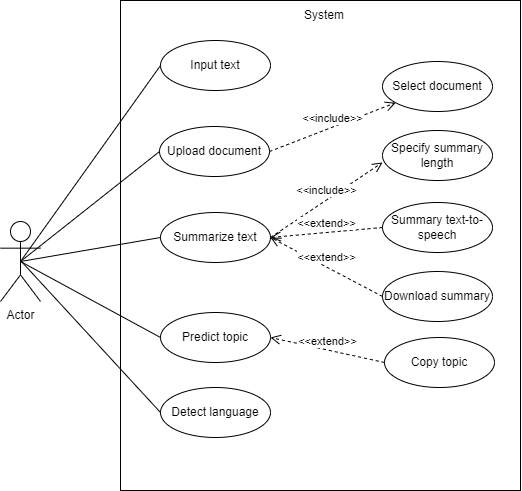

The diagram above was exported from draw.io. Its source (the exported page's mxGraphModel, read from the mxfile embedded in the PNG):
<mxGraphModel dx="923" dy="375" grid="1" gridSize="10" guides="1" tooltips="1" connect="1" arrows="1" fold="1" page="1" pageScale="1" pageWidth="1700" pageHeight="1100" math="0" shadow="0">
  <root>
    <mxCell id="0" />
    <mxCell id="1" parent="0" />
    <mxCell id="fiDo8rkyjOn7oXTfXA4h-1" value="Actor" style="shape=umlActor;verticalLabelPosition=bottom;verticalAlign=top;html=1;outlineConnect=0;" parent="1" vertex="1">
      <mxGeometry x="200" y="281" width="40" height="80" as="geometry" />
    </mxCell>
    <mxCell id="fiDo8rkyjOn7oXTfXA4h-2" value="" style="whiteSpace=wrap;html=1;fillColor=none;" parent="1" vertex="1">
      <mxGeometry x="320" y="60" width="400" height="490" as="geometry" />
    </mxCell>
    <mxCell id="fiDo8rkyjOn7oXTfXA4h-3" value="System" style="text;html=1;strokeColor=none;fillColor=none;align=center;verticalAlign=middle;whiteSpace=wrap;rounded=0;" parent="1" vertex="1">
      <mxGeometry x="494" y="60" width="60" height="30" as="geometry" />
    </mxCell>
    <mxCell id="fiDo8rkyjOn7oXTfXA4h-4" value="Input text" style="ellipse;whiteSpace=wrap;html=1;fillColor=none;" parent="1" vertex="1">
      <mxGeometry x="360" y="100" width="110" height="50" as="geometry" />
    </mxCell>
    <mxCell id="fiDo8rkyjOn7oXTfXA4h-6" value="" style="endArrow=none;html=1;rounded=0;exitX=0.5;exitY=0.5;exitDx=0;exitDy=0;exitPerimeter=0;entryX=0;entryY=0.5;entryDx=0;entryDy=0;" parent="1" source="fiDo8rkyjOn7oXTfXA4h-1" target="fiDo8rkyjOn7oXTfXA4h-4" edge="1">
      <mxGeometry width="50" height="50" relative="1" as="geometry">
        <mxPoint x="540" y="290" as="sourcePoint" />
        <mxPoint x="590" y="240" as="targetPoint" />
      </mxGeometry>
    </mxCell>
    <mxCell id="fiDo8rkyjOn7oXTfXA4h-7" value="" style="endArrow=none;html=1;rounded=0;entryX=0;entryY=0.5;entryDx=0;entryDy=0;exitX=0.5;exitY=0.5;exitDx=0;exitDy=0;exitPerimeter=0;" parent="1" source="fiDo8rkyjOn7oXTfXA4h-1" target="fiDo8rkyjOn7oXTfXA4h-8" edge="1">
      <mxGeometry width="50" height="50" relative="1" as="geometry">
        <mxPoint x="540" y="290" as="sourcePoint" />
        <mxPoint x="580" y="240" as="targetPoint" />
      </mxGeometry>
    </mxCell>
    <mxCell id="fiDo8rkyjOn7oXTfXA4h-8" value="Summarize text" style="ellipse;whiteSpace=wrap;html=1;fillColor=none;" parent="1" vertex="1">
      <mxGeometry x="360" y="272" width="110" height="50" as="geometry" />
    </mxCell>
    <mxCell id="fiDo8rkyjOn7oXTfXA4h-10" value="Specify summary length" style="ellipse;whiteSpace=wrap;html=1;fillColor=none;" parent="1" vertex="1">
      <mxGeometry x="582" y="190" width="110" height="50" as="geometry" />
    </mxCell>
    <mxCell id="fiDo8rkyjOn7oXTfXA4h-12" value="&amp;lt;&amp;lt;include&amp;gt;&amp;gt;" style="html=1;verticalAlign=bottom;endArrow=open;dashed=1;endSize=8;rounded=0;entryX=0;entryY=0.64;entryDx=0;entryDy=0;entryPerimeter=0;exitX=1;exitY=0.5;exitDx=0;exitDy=0;" parent="1" source="fiDo8rkyjOn7oXTfXA4h-8" target="fiDo8rkyjOn7oXTfXA4h-10" edge="1">
      <mxGeometry relative="1" as="geometry">
        <mxPoint x="610" y="260" as="sourcePoint" />
        <mxPoint x="530" y="260" as="targetPoint" />
      </mxGeometry>
    </mxCell>
    <mxCell id="fiDo8rkyjOn7oXTfXA4h-13" value="Predict topic" style="ellipse;whiteSpace=wrap;html=1;fillColor=none;" parent="1" vertex="1">
      <mxGeometry x="360" y="372" width="110" height="50" as="geometry" />
    </mxCell>
    <mxCell id="fiDo8rkyjOn7oXTfXA4h-14" value="" style="endArrow=none;html=1;rounded=0;entryX=0;entryY=0.5;entryDx=0;entryDy=0;exitX=0.5;exitY=0.5;exitDx=0;exitDy=0;exitPerimeter=0;" parent="1" source="fiDo8rkyjOn7oXTfXA4h-1" target="fiDo8rkyjOn7oXTfXA4h-13" edge="1">
      <mxGeometry width="50" height="50" relative="1" as="geometry">
        <mxPoint x="230" y="290" as="sourcePoint" />
        <mxPoint x="395.00000000000364" y="225" as="targetPoint" />
      </mxGeometry>
    </mxCell>
    <mxCell id="fiDo8rkyjOn7oXTfXA4h-15" value="Upload document" style="ellipse;whiteSpace=wrap;html=1;fillColor=none;" parent="1" vertex="1">
      <mxGeometry x="359" y="186" width="110" height="50" as="geometry" />
    </mxCell>
    <mxCell id="fiDo8rkyjOn7oXTfXA4h-16" value="Select document" style="ellipse;whiteSpace=wrap;html=1;fillColor=none;" parent="1" vertex="1">
      <mxGeometry x="582" y="121" width="110" height="50" as="geometry" />
    </mxCell>
    <mxCell id="fiDo8rkyjOn7oXTfXA4h-17" value="&amp;lt;&amp;lt;include&amp;gt;&amp;gt;" style="html=1;verticalAlign=bottom;endArrow=open;dashed=1;endSize=8;rounded=0;exitX=1;exitY=0.5;exitDx=0;exitDy=0;" parent="1" source="fiDo8rkyjOn7oXTfXA4h-15" target="fiDo8rkyjOn7oXTfXA4h-16" edge="1">
      <mxGeometry relative="1" as="geometry">
        <mxPoint x="494.99999999999613" y="201.5" as="sourcePoint" />
        <mxPoint x="582" y="208.5" as="targetPoint" />
      </mxGeometry>
    </mxCell>
    <mxCell id="fiDo8rkyjOn7oXTfXA4h-23" value="Copy topic" style="ellipse;whiteSpace=wrap;html=1;fillColor=none;" parent="1" vertex="1">
      <mxGeometry x="584" y="397" width="110" height="50" as="geometry" />
    </mxCell>
    <mxCell id="fiDo8rkyjOn7oXTfXA4h-24" value="&amp;lt;&amp;lt;extend&amp;gt;&amp;gt;" style="html=1;verticalAlign=bottom;endArrow=open;dashed=1;endSize=8;rounded=0;entryX=1;entryY=0.5;entryDx=0;entryDy=0;exitX=0;exitY=0.5;exitDx=0;exitDy=0;" parent="1" source="fiDo8rkyjOn7oXTfXA4h-23" target="fiDo8rkyjOn7oXTfXA4h-13" edge="1">
      <mxGeometry relative="1" as="geometry">
        <mxPoint x="480.0000000000002" y="275" as="sourcePoint" />
        <mxPoint x="592" y="282" as="targetPoint" />
      </mxGeometry>
    </mxCell>
    <mxCell id="fiDo8rkyjOn7oXTfXA4h-25" value="Summary text-to-speech" style="ellipse;whiteSpace=wrap;html=1;fillColor=none;" parent="1" vertex="1">
      <mxGeometry x="582" y="262" width="110" height="50" as="geometry" />
    </mxCell>
    <mxCell id="fiDo8rkyjOn7oXTfXA4h-26" value="&amp;lt;&amp;lt;extend&amp;gt;&amp;gt;" style="html=1;verticalAlign=bottom;endArrow=open;dashed=1;endSize=8;rounded=0;entryX=1;entryY=0.5;entryDx=0;entryDy=0;exitX=0;exitY=0.5;exitDx=0;exitDy=0;" parent="1" source="fiDo8rkyjOn7oXTfXA4h-25" target="fiDo8rkyjOn7oXTfXA4h-8" edge="1">
      <mxGeometry relative="1" as="geometry">
        <mxPoint x="600" y="425" as="sourcePoint" />
        <mxPoint x="480.0000000000002" y="345" as="targetPoint" />
      </mxGeometry>
    </mxCell>
    <mxCell id="fiDo8rkyjOn7oXTfXA4h-27" value="Download summary" style="ellipse;whiteSpace=wrap;html=1;fillColor=none;" parent="1" vertex="1">
      <mxGeometry x="582" y="331" width="110" height="50" as="geometry" />
    </mxCell>
    <mxCell id="fiDo8rkyjOn7oXTfXA4h-28" value="&amp;lt;&amp;lt;extend&amp;gt;&amp;gt;" style="html=1;verticalAlign=bottom;endArrow=open;dashed=1;endSize=8;rounded=0;entryX=1;entryY=0.5;entryDx=0;entryDy=0;exitX=0;exitY=0.5;exitDx=0;exitDy=0;" parent="1" source="fiDo8rkyjOn7oXTfXA4h-27" target="fiDo8rkyjOn7oXTfXA4h-8" edge="1">
      <mxGeometry relative="1" as="geometry">
        <mxPoint x="592" y="345" as="sourcePoint" />
        <mxPoint x="480.0000000000002" y="275" as="targetPoint" />
      </mxGeometry>
    </mxCell>
    <mxCell id="fiDo8rkyjOn7oXTfXA4h-29" value="Detect language" style="ellipse;whiteSpace=wrap;html=1;fillColor=none;" parent="1" vertex="1">
      <mxGeometry x="360" y="447" width="110" height="50" as="geometry" />
    </mxCell>
    <mxCell id="fiDo8rkyjOn7oXTfXA4h-30" value="" style="endArrow=none;html=1;rounded=0;entryX=0;entryY=0.5;entryDx=0;entryDy=0;" parent="1" target="fiDo8rkyjOn7oXTfXA4h-29" edge="1">
      <mxGeometry width="50" height="50" relative="1" as="geometry">
        <mxPoint x="220" y="320" as="sourcePoint" />
        <mxPoint x="370" y="407" as="targetPoint" />
      </mxGeometry>
    </mxCell>
    <mxCell id="g-qjyIxOjJmeIcnGT4Ox-1" value="" style="endArrow=none;html=1;rounded=0;entryX=0;entryY=0.5;entryDx=0;entryDy=0;exitX=0.5;exitY=0.5;exitDx=0;exitDy=0;exitPerimeter=0;" edge="1" parent="1" source="fiDo8rkyjOn7oXTfXA4h-1" target="fiDo8rkyjOn7oXTfXA4h-15">
      <mxGeometry width="50" height="50" relative="1" as="geometry">
        <mxPoint x="230" y="331" as="sourcePoint" />
        <mxPoint x="370" y="307" as="targetPoint" />
      </mxGeometry>
    </mxCell>
  </root>
</mxGraphModel>